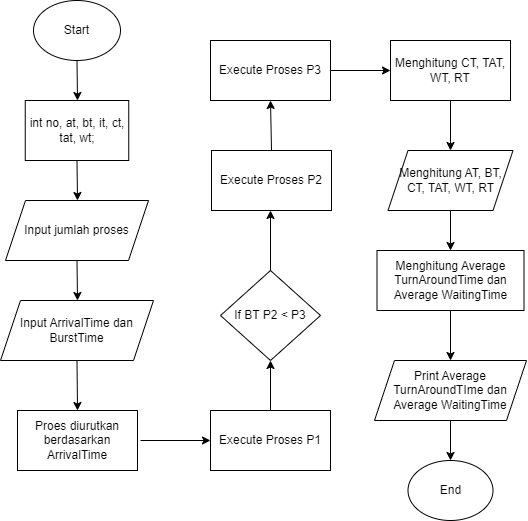

The diagram above was exported from draw.io. Its source (the exported page's mxGraphModel, read from the mxfile embedded in the PNG):
<mxGraphModel dx="780" dy="922" grid="1" gridSize="10" guides="1" tooltips="1" connect="1" arrows="1" fold="1" page="1" pageScale="1" pageWidth="850" pageHeight="1100" math="0" shadow="0">
  <root>
    <mxCell id="0" />
    <mxCell id="1" parent="0" />
    <mxCell id="xXVR-voAzpniEBQvLrtA-1" value="Start" style="ellipse;whiteSpace=wrap;html=1;" vertex="1" parent="1">
      <mxGeometry x="113" y="190" width="87" height="60" as="geometry" />
    </mxCell>
    <mxCell id="xXVR-voAzpniEBQvLrtA-2" value="" style="endArrow=classic;html=1;rounded=0;exitX=0.5;exitY=1;exitDx=0;exitDy=0;" edge="1" parent="1" source="xXVR-voAzpniEBQvLrtA-1">
      <mxGeometry width="50" height="50" relative="1" as="geometry">
        <mxPoint x="490" y="440" as="sourcePoint" />
        <mxPoint x="157" y="290" as="targetPoint" />
      </mxGeometry>
    </mxCell>
    <mxCell id="xXVR-voAzpniEBQvLrtA-3" value="int no, at, bt, it, ct, tat, wt;" style="rounded=0;whiteSpace=wrap;html=1;" vertex="1" parent="1">
      <mxGeometry x="104.75" y="290" width="103.5" height="60" as="geometry" />
    </mxCell>
    <mxCell id="xXVR-voAzpniEBQvLrtA-4" value="" style="endArrow=classic;html=1;rounded=0;exitX=0.5;exitY=1;exitDx=0;exitDy=0;" edge="1" parent="1" source="xXVR-voAzpniEBQvLrtA-3">
      <mxGeometry width="50" height="50" relative="1" as="geometry">
        <mxPoint x="490" y="440" as="sourcePoint" />
        <mxPoint x="157" y="390" as="targetPoint" />
      </mxGeometry>
    </mxCell>
    <mxCell id="xXVR-voAzpniEBQvLrtA-5" value="Input jumlah proses" style="shape=parallelogram;perimeter=parallelogramPerimeter;whiteSpace=wrap;html=1;fixedSize=1;" vertex="1" parent="1">
      <mxGeometry x="85" y="390" width="143" height="60" as="geometry" />
    </mxCell>
    <mxCell id="xXVR-voAzpniEBQvLrtA-6" value="" style="endArrow=classic;html=1;rounded=0;exitX=0.5;exitY=1;exitDx=0;exitDy=0;" edge="1" parent="1" source="xXVR-voAzpniEBQvLrtA-5">
      <mxGeometry width="50" height="50" relative="1" as="geometry">
        <mxPoint x="490" y="440" as="sourcePoint" />
        <mxPoint x="157" y="490" as="targetPoint" />
      </mxGeometry>
    </mxCell>
    <mxCell id="xXVR-voAzpniEBQvLrtA-7" value="Input ArrivalTime dan BurstTime" style="shape=parallelogram;perimeter=parallelogramPerimeter;whiteSpace=wrap;html=1;fixedSize=1;" vertex="1" parent="1">
      <mxGeometry x="80" y="490" width="153" height="60" as="geometry" />
    </mxCell>
    <mxCell id="xXVR-voAzpniEBQvLrtA-8" value="" style="endArrow=classic;html=1;rounded=0;exitX=0.5;exitY=1;exitDx=0;exitDy=0;" edge="1" parent="1" source="xXVR-voAzpniEBQvLrtA-7">
      <mxGeometry width="50" height="50" relative="1" as="geometry">
        <mxPoint x="490" y="440" as="sourcePoint" />
        <mxPoint x="157" y="600" as="targetPoint" />
      </mxGeometry>
    </mxCell>
    <mxCell id="xXVR-voAzpniEBQvLrtA-9" value="Proes diurutkan berdasarkan ArrivalTime" style="rounded=0;whiteSpace=wrap;html=1;" vertex="1" parent="1">
      <mxGeometry x="97" y="600" width="120" height="60" as="geometry" />
    </mxCell>
    <mxCell id="xXVR-voAzpniEBQvLrtA-10" value="" style="endArrow=classic;html=1;rounded=0;" edge="1" parent="1">
      <mxGeometry width="50" height="50" relative="1" as="geometry">
        <mxPoint x="220" y="630" as="sourcePoint" />
        <mxPoint x="290" y="630" as="targetPoint" />
      </mxGeometry>
    </mxCell>
    <mxCell id="xXVR-voAzpniEBQvLrtA-11" value="Execute Proses P1" style="rounded=0;whiteSpace=wrap;html=1;" vertex="1" parent="1">
      <mxGeometry x="290" y="600" width="120" height="60" as="geometry" />
    </mxCell>
    <mxCell id="xXVR-voAzpniEBQvLrtA-12" value="" style="endArrow=classic;html=1;rounded=0;exitX=0.5;exitY=0;exitDx=0;exitDy=0;" edge="1" parent="1" source="xXVR-voAzpniEBQvLrtA-11">
      <mxGeometry width="50" height="50" relative="1" as="geometry">
        <mxPoint x="490" y="490" as="sourcePoint" />
        <mxPoint x="350" y="550" as="targetPoint" />
      </mxGeometry>
    </mxCell>
    <mxCell id="xXVR-voAzpniEBQvLrtA-13" value="If BT P2 &amp;lt; P3" style="rhombus;whiteSpace=wrap;html=1;" vertex="1" parent="1">
      <mxGeometry x="300" y="460" width="100" height="90" as="geometry" />
    </mxCell>
    <mxCell id="xXVR-voAzpniEBQvLrtA-14" value="" style="endArrow=classic;html=1;rounded=0;exitX=0.5;exitY=0;exitDx=0;exitDy=0;" edge="1" parent="1" source="xXVR-voAzpniEBQvLrtA-13">
      <mxGeometry width="50" height="50" relative="1" as="geometry">
        <mxPoint x="490" y="490" as="sourcePoint" />
        <mxPoint x="350" y="400" as="targetPoint" />
      </mxGeometry>
    </mxCell>
    <mxCell id="xXVR-voAzpniEBQvLrtA-15" value="Execute Proses P2" style="rounded=0;whiteSpace=wrap;html=1;" vertex="1" parent="1">
      <mxGeometry x="291" y="340" width="120" height="60" as="geometry" />
    </mxCell>
    <mxCell id="xXVR-voAzpniEBQvLrtA-16" value="" style="endArrow=classic;html=1;rounded=0;exitX=0.5;exitY=0;exitDx=0;exitDy=0;" edge="1" parent="1" source="xXVR-voAzpniEBQvLrtA-15">
      <mxGeometry width="50" height="50" relative="1" as="geometry">
        <mxPoint x="490" y="490" as="sourcePoint" />
        <mxPoint x="350" y="290" as="targetPoint" />
      </mxGeometry>
    </mxCell>
    <mxCell id="xXVR-voAzpniEBQvLrtA-17" value="Execute Proses P3" style="rounded=0;whiteSpace=wrap;html=1;" vertex="1" parent="1">
      <mxGeometry x="290" y="230" width="120" height="60" as="geometry" />
    </mxCell>
    <mxCell id="xXVR-voAzpniEBQvLrtA-18" value="" style="endArrow=classic;html=1;rounded=0;exitX=1;exitY=0.5;exitDx=0;exitDy=0;" edge="1" parent="1" source="xXVR-voAzpniEBQvLrtA-17">
      <mxGeometry width="50" height="50" relative="1" as="geometry">
        <mxPoint x="510" y="490" as="sourcePoint" />
        <mxPoint x="470" y="260" as="targetPoint" />
      </mxGeometry>
    </mxCell>
    <mxCell id="xXVR-voAzpniEBQvLrtA-19" value="Menghitung CT, TAT, WT, RT" style="rounded=0;whiteSpace=wrap;html=1;" vertex="1" parent="1">
      <mxGeometry x="470" y="230" width="120" height="60" as="geometry" />
    </mxCell>
    <mxCell id="xXVR-voAzpniEBQvLrtA-20" value="" style="endArrow=classic;html=1;rounded=0;exitX=0.5;exitY=1;exitDx=0;exitDy=0;" edge="1" parent="1" source="xXVR-voAzpniEBQvLrtA-19">
      <mxGeometry width="50" height="50" relative="1" as="geometry">
        <mxPoint x="510" y="490" as="sourcePoint" />
        <mxPoint x="530" y="340" as="targetPoint" />
      </mxGeometry>
    </mxCell>
    <mxCell id="xXVR-voAzpniEBQvLrtA-21" value="Menghitung AT, BT, CT, TAT, WT, RT" style="shape=parallelogram;perimeter=parallelogramPerimeter;whiteSpace=wrap;html=1;fixedSize=1;" vertex="1" parent="1">
      <mxGeometry x="467.5" y="340" width="125" height="60" as="geometry" />
    </mxCell>
    <mxCell id="xXVR-voAzpniEBQvLrtA-22" value="" style="endArrow=classic;html=1;rounded=0;exitX=0.5;exitY=1;exitDx=0;exitDy=0;" edge="1" parent="1" source="xXVR-voAzpniEBQvLrtA-21">
      <mxGeometry width="50" height="50" relative="1" as="geometry">
        <mxPoint x="510" y="490" as="sourcePoint" />
        <mxPoint x="530" y="440" as="targetPoint" />
      </mxGeometry>
    </mxCell>
    <mxCell id="xXVR-voAzpniEBQvLrtA-23" value="Menghitung Average TurnAroundTime dan Average WaitingTime" style="rounded=0;whiteSpace=wrap;html=1;" vertex="1" parent="1">
      <mxGeometry x="456.5" y="440" width="147" height="60" as="geometry" />
    </mxCell>
    <mxCell id="xXVR-voAzpniEBQvLrtA-24" value="" style="endArrow=classic;html=1;rounded=0;exitX=0.5;exitY=1;exitDx=0;exitDy=0;" edge="1" parent="1" source="xXVR-voAzpniEBQvLrtA-23">
      <mxGeometry width="50" height="50" relative="1" as="geometry">
        <mxPoint x="510" y="490" as="sourcePoint" />
        <mxPoint x="530" y="550" as="targetPoint" />
      </mxGeometry>
    </mxCell>
    <mxCell id="xXVR-voAzpniEBQvLrtA-25" value="Print Average TurnAroundTIme dan Average WaitingTime" style="shape=parallelogram;perimeter=parallelogramPerimeter;whiteSpace=wrap;html=1;fixedSize=1;" vertex="1" parent="1">
      <mxGeometry x="454" y="550" width="152" height="60" as="geometry" />
    </mxCell>
    <mxCell id="xXVR-voAzpniEBQvLrtA-26" value="" style="endArrow=classic;html=1;rounded=0;exitX=0.5;exitY=1;exitDx=0;exitDy=0;" edge="1" parent="1" source="xXVR-voAzpniEBQvLrtA-25">
      <mxGeometry width="50" height="50" relative="1" as="geometry">
        <mxPoint x="510" y="490" as="sourcePoint" />
        <mxPoint x="530" y="650" as="targetPoint" />
      </mxGeometry>
    </mxCell>
    <mxCell id="xXVR-voAzpniEBQvLrtA-27" value="End" style="ellipse;whiteSpace=wrap;html=1;" vertex="1" parent="1">
      <mxGeometry x="487.5" y="650" width="85" height="60" as="geometry" />
    </mxCell>
  </root>
</mxGraphModel>